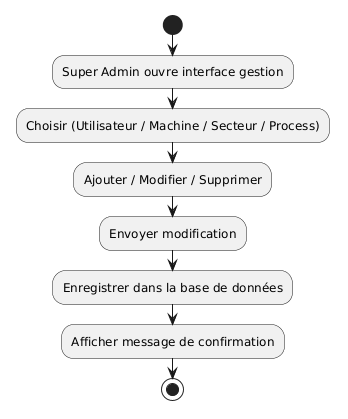

The diagram above was rendered by PlantUML. Its source (embedded in the PNG):
@startuml
start

:Super Admin ouvre interface gestion;
:Choisir (Utilisateur / Machine / Secteur / Process);
:Ajouter / Modifier / Supprimer;
:Envoyer modification;
:Enregistrer dans la base de données;
:Afficher message de confirmation;

stop
@enduml